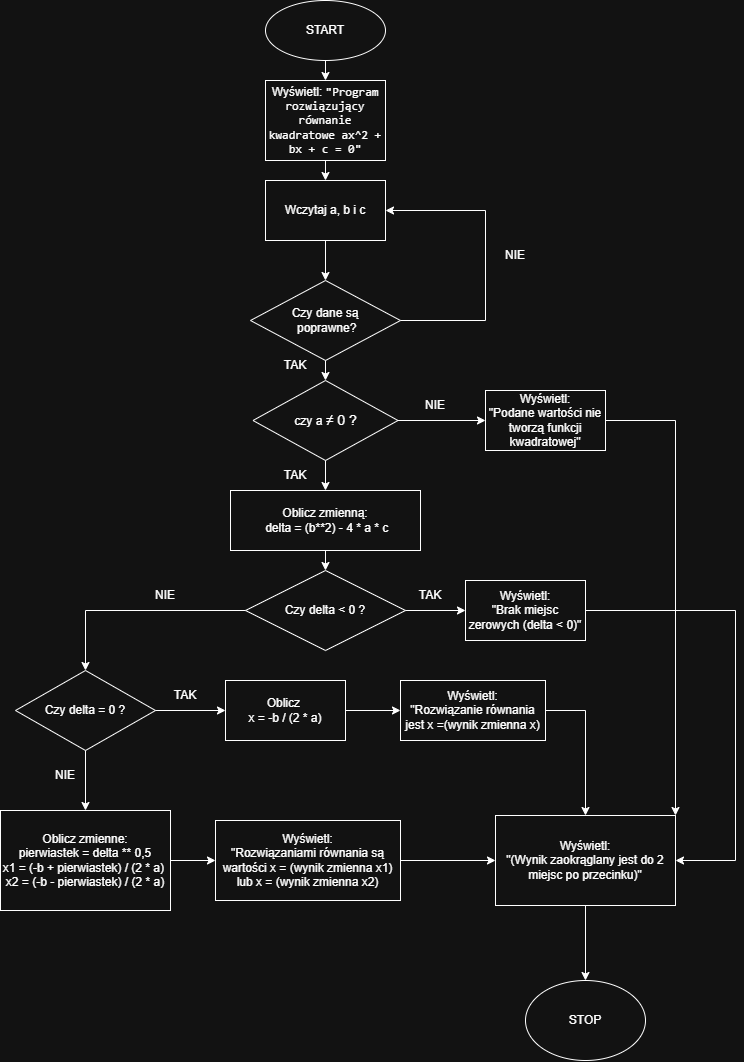

The diagram above was exported from draw.io. Its source (the exported page's mxGraphModel, read from the mxfile embedded in the PNG):
<mxGraphModel dx="1489" dy="814" grid="1" gridSize="10" guides="1" tooltips="1" connect="1" arrows="1" fold="1" page="1" pageScale="1" pageWidth="827" pageHeight="1169" math="0" shadow="0">
  <root>
    <mxCell id="0" />
    <mxCell id="1" parent="0" />
    <mxCell id="obEO8JBHzenIY-DUASes-1" value="" style="ellipse;whiteSpace=wrap;html=1;" vertex="1" parent="1">
      <mxGeometry x="340" width="120" height="60" as="geometry" />
    </mxCell>
    <mxCell id="obEO8JBHzenIY-DUASes-4" value="START" style="shape=note;whiteSpace=wrap;html=1;backgroundOutline=1;darkOpacity=0.05;fillStyle=solid;direction=west;gradientDirection=north;shadow=0;size=0;pointerEvents=1;fillColor=none;strokeColor=none;" vertex="1" parent="1">
      <mxGeometry x="365" y="20" width="70" height="20" as="geometry" />
    </mxCell>
    <mxCell id="obEO8JBHzenIY-DUASes-5" value="Wyświetl:&amp;nbsp;&lt;span style=&quot;color: light-dark(rgb(106, 171, 115), rgb(255, 255, 255)); font-family: &amp;quot;JetBrains Mono&amp;quot;, monospace; background-color: transparent;&quot;&gt;&quot;Program rozwiązujący równanie kwadratowe ax^2 + bx + c = 0&quot;&lt;/span&gt;" style="rounded=0;whiteSpace=wrap;html=1;" vertex="1" parent="1">
      <mxGeometry x="340" y="80" width="120" height="80" as="geometry" />
    </mxCell>
    <mxCell id="obEO8JBHzenIY-DUASes-6" value="" style="endArrow=classic;html=1;rounded=0;entryX=0.5;entryY=0;entryDx=0;entryDy=0;exitX=0.5;exitY=1;exitDx=0;exitDy=0;" edge="1" parent="1" source="obEO8JBHzenIY-DUASes-1" target="obEO8JBHzenIY-DUASes-5">
      <mxGeometry width="50" height="50" relative="1" as="geometry">
        <mxPoint x="280" y="280" as="sourcePoint" />
        <mxPoint x="280" y="310" as="targetPoint" />
        <Array as="points" />
      </mxGeometry>
    </mxCell>
    <mxCell id="obEO8JBHzenIY-DUASes-7" value="Wczytaj a, b i c" style="rounded=0;whiteSpace=wrap;html=1;" vertex="1" parent="1">
      <mxGeometry x="340" y="180" width="120" height="60" as="geometry" />
    </mxCell>
    <mxCell id="obEO8JBHzenIY-DUASes-8" value="" style="endArrow=classic;html=1;rounded=0;entryX=0.5;entryY=0;entryDx=0;entryDy=0;exitX=0.5;exitY=1;exitDx=0;exitDy=0;" edge="1" parent="1" source="obEO8JBHzenIY-DUASes-5" target="obEO8JBHzenIY-DUASes-7">
      <mxGeometry width="50" height="50" relative="1" as="geometry">
        <mxPoint x="240" y="200" as="sourcePoint" />
        <mxPoint x="290" y="150" as="targetPoint" />
      </mxGeometry>
    </mxCell>
    <mxCell id="obEO8JBHzenIY-DUASes-9" value="Czy dane są&lt;div&gt;&amp;nbsp;poprawne?&lt;/div&gt;" style="rhombus;whiteSpace=wrap;html=1;strokeColor=default;fillColor=default;" vertex="1" parent="1">
      <mxGeometry x="325" y="280" width="150" height="80" as="geometry" />
    </mxCell>
    <mxCell id="obEO8JBHzenIY-DUASes-11" value="" style="endArrow=classic;html=1;rounded=0;entryX=0.5;entryY=0;entryDx=0;entryDy=0;exitX=0.5;exitY=1;exitDx=0;exitDy=0;" edge="1" parent="1" source="obEO8JBHzenIY-DUASes-7" target="obEO8JBHzenIY-DUASes-9">
      <mxGeometry width="50" height="50" relative="1" as="geometry">
        <mxPoint x="110" y="350" as="sourcePoint" />
        <mxPoint x="160" y="300" as="targetPoint" />
      </mxGeometry>
    </mxCell>
    <mxCell id="obEO8JBHzenIY-DUASes-12" value="TAK" style="text;html=1;whiteSpace=wrap;strokeColor=none;fillColor=none;align=center;verticalAlign=middle;rounded=0;" vertex="1" parent="1">
      <mxGeometry x="340" y="350" width="60" height="30" as="geometry" />
    </mxCell>
    <mxCell id="obEO8JBHzenIY-DUASes-13" value="" style="endArrow=classic;html=1;rounded=0;exitX=1;exitY=0.5;exitDx=0;exitDy=0;entryX=1;entryY=0.5;entryDx=0;entryDy=0;" edge="1" parent="1" source="obEO8JBHzenIY-DUASes-9" target="obEO8JBHzenIY-DUASes-7">
      <mxGeometry width="50" height="50" relative="1" as="geometry">
        <mxPoint x="530" y="380" as="sourcePoint" />
        <mxPoint x="560" y="150" as="targetPoint" />
        <Array as="points">
          <mxPoint x="560" y="320" />
          <mxPoint x="560" y="210" />
        </Array>
      </mxGeometry>
    </mxCell>
    <mxCell id="obEO8JBHzenIY-DUASes-14" value="NIE" style="text;html=1;whiteSpace=wrap;strokeColor=none;fillColor=none;align=center;verticalAlign=middle;rounded=0;" vertex="1" parent="1">
      <mxGeometry x="560" y="240" width="60" height="30" as="geometry" />
    </mxCell>
    <mxCell id="obEO8JBHzenIY-DUASes-38" style="edgeStyle=orthogonalEdgeStyle;rounded=0;orthogonalLoop=1;jettySize=auto;html=1;exitX=0.5;exitY=1;exitDx=0;exitDy=0;" edge="1" parent="1">
      <mxGeometry relative="1" as="geometry">
        <mxPoint x="475" y="790" as="sourcePoint" />
        <mxPoint x="475" y="790" as="targetPoint" />
      </mxGeometry>
    </mxCell>
    <mxCell id="obEO8JBHzenIY-DUASes-47" value="Oblicz zmienną:&lt;div&gt;&amp;nbsp;delta =&amp;nbsp;&lt;span style=&quot;background-color: transparent; color: light-dark(rgb(0, 0, 0), rgb(255, 255, 255));&quot;&gt;(b**2) - 4 * a * c&lt;/span&gt;&lt;/div&gt;" style="rounded=0;whiteSpace=wrap;html=1;" vertex="1" parent="1">
      <mxGeometry x="305" y="490" width="190" height="60" as="geometry" />
    </mxCell>
    <mxCell id="obEO8JBHzenIY-DUASes-51" value="Czy delta &amp;lt; 0 ?" style="rhombus;whiteSpace=wrap;html=1;" vertex="1" parent="1">
      <mxGeometry x="320" y="570" width="160" height="80" as="geometry" />
    </mxCell>
    <mxCell id="obEO8JBHzenIY-DUASes-52" value="" style="endArrow=classic;html=1;rounded=0;exitX=0.5;exitY=1;exitDx=0;exitDy=0;entryX=0.5;entryY=0;entryDx=0;entryDy=0;" edge="1" parent="1" source="obEO8JBHzenIY-DUASes-47" target="obEO8JBHzenIY-DUASes-51">
      <mxGeometry width="50" height="50" relative="1" as="geometry">
        <mxPoint x="400" y="540" as="sourcePoint" />
        <mxPoint x="90" y="580" as="targetPoint" />
      </mxGeometry>
    </mxCell>
    <mxCell id="obEO8JBHzenIY-DUASes-53" value="" style="endArrow=classic;html=1;rounded=0;exitX=1;exitY=0.5;exitDx=0;exitDy=0;entryX=0;entryY=0.5;entryDx=0;entryDy=0;" edge="1" parent="1" source="obEO8JBHzenIY-DUASes-51" target="obEO8JBHzenIY-DUASes-55">
      <mxGeometry width="50" height="50" relative="1" as="geometry">
        <mxPoint x="170" y="580" as="sourcePoint" />
        <mxPoint x="540" y="610" as="targetPoint" />
      </mxGeometry>
    </mxCell>
    <mxCell id="obEO8JBHzenIY-DUASes-54" value="TAK" style="text;html=1;whiteSpace=wrap;strokeColor=none;fillColor=none;align=center;verticalAlign=middle;rounded=0;" vertex="1" parent="1">
      <mxGeometry x="475" y="580" width="60" height="30" as="geometry" />
    </mxCell>
    <mxCell id="obEO8JBHzenIY-DUASes-55" value="Wyświetl:&lt;div&gt;&quot;Brak miejsc zerowych (delta &amp;lt; 0)&quot;&lt;/div&gt;" style="rounded=0;whiteSpace=wrap;html=1;" vertex="1" parent="1">
      <mxGeometry x="540" y="580" width="120" height="60" as="geometry" />
    </mxCell>
    <mxCell id="obEO8JBHzenIY-DUASes-57" value="" style="endArrow=classic;html=1;rounded=0;exitX=0;exitY=0.5;exitDx=0;exitDy=0;entryX=0.5;entryY=0;entryDx=0;entryDy=0;" edge="1" parent="1" source="obEO8JBHzenIY-DUASes-51" target="obEO8JBHzenIY-DUASes-59">
      <mxGeometry width="50" height="50" relative="1" as="geometry">
        <mxPoint x="330" y="730" as="sourcePoint" />
        <mxPoint x="400" y="710" as="targetPoint" />
        <Array as="points">
          <mxPoint x="160" y="610" />
        </Array>
      </mxGeometry>
    </mxCell>
    <mxCell id="obEO8JBHzenIY-DUASes-58" value="NIE" style="text;html=1;whiteSpace=wrap;strokeColor=none;fillColor=none;align=center;verticalAlign=middle;rounded=0;" vertex="1" parent="1">
      <mxGeometry x="210" y="580" width="60" height="30" as="geometry" />
    </mxCell>
    <mxCell id="obEO8JBHzenIY-DUASes-59" value="Czy delta = 0 ?" style="rhombus;whiteSpace=wrap;html=1;" vertex="1" parent="1">
      <mxGeometry x="90" y="670" width="140" height="80" as="geometry" />
    </mxCell>
    <mxCell id="obEO8JBHzenIY-DUASes-61" value="" style="endArrow=classic;html=1;rounded=0;exitX=1;exitY=0.5;exitDx=0;exitDy=0;entryX=0;entryY=0.5;entryDx=0;entryDy=0;" edge="1" parent="1" source="obEO8JBHzenIY-DUASes-59" target="obEO8JBHzenIY-DUASes-62">
      <mxGeometry width="50" height="50" relative="1" as="geometry">
        <mxPoint x="290" y="790" as="sourcePoint" />
        <mxPoint x="330" y="710" as="targetPoint" />
      </mxGeometry>
    </mxCell>
    <mxCell id="obEO8JBHzenIY-DUASes-62" value="Oblicz&amp;nbsp;&lt;div&gt;x = -b / (2 * a)&lt;/div&gt;" style="rounded=0;whiteSpace=wrap;html=1;" vertex="1" parent="1">
      <mxGeometry x="300" y="680" width="120" height="60" as="geometry" />
    </mxCell>
    <mxCell id="obEO8JBHzenIY-DUASes-63" value="" style="endArrow=classic;html=1;rounded=0;exitX=1;exitY=0.5;exitDx=0;exitDy=0;entryX=0;entryY=0.5;entryDx=0;entryDy=0;" edge="1" parent="1" source="obEO8JBHzenIY-DUASes-62" target="obEO8JBHzenIY-DUASes-64">
      <mxGeometry width="50" height="50" relative="1" as="geometry">
        <mxPoint x="450" y="760" as="sourcePoint" />
        <mxPoint x="470" y="710" as="targetPoint" />
      </mxGeometry>
    </mxCell>
    <mxCell id="obEO8JBHzenIY-DUASes-64" value="Wyświetl:&lt;div&gt;&quot;Rozwiązanie równania jest x =(wynik zmienna x)&lt;/div&gt;" style="rounded=0;whiteSpace=wrap;html=1;" vertex="1" parent="1">
      <mxGeometry x="475" y="680" width="145" height="60" as="geometry" />
    </mxCell>
    <mxCell id="obEO8JBHzenIY-DUASes-69" value="TAK" style="text;html=1;whiteSpace=wrap;strokeColor=none;fillColor=none;align=center;verticalAlign=middle;rounded=0;" vertex="1" parent="1">
      <mxGeometry x="230" y="680" width="60" height="30" as="geometry" />
    </mxCell>
    <mxCell id="obEO8JBHzenIY-DUASes-70" value="" style="endArrow=classic;html=1;rounded=0;exitX=0.5;exitY=1;exitDx=0;exitDy=0;entryX=0.5;entryY=0;entryDx=0;entryDy=0;" edge="1" parent="1" source="obEO8JBHzenIY-DUASes-59" target="obEO8JBHzenIY-DUASes-72">
      <mxGeometry width="50" height="50" relative="1" as="geometry">
        <mxPoint x="150" y="830" as="sourcePoint" />
        <mxPoint x="160" y="830" as="targetPoint" />
      </mxGeometry>
    </mxCell>
    <mxCell id="obEO8JBHzenIY-DUASes-71" value="NIE" style="text;html=1;whiteSpace=wrap;strokeColor=none;fillColor=none;align=center;verticalAlign=middle;rounded=0;" vertex="1" parent="1">
      <mxGeometry x="110" y="760" width="60" height="30" as="geometry" />
    </mxCell>
    <mxCell id="obEO8JBHzenIY-DUASes-72" value="Oblicz zmienne:&lt;div&gt;pierwiastek = delta ** 0,5&lt;/div&gt;&lt;div&gt;x1 = (-b + pierwiastek) / (2 * a)&amp;nbsp;&lt;div&gt;x2 = (-b - pierwiastek) / (2 * a)&lt;/div&gt;&lt;/div&gt;" style="rounded=0;whiteSpace=wrap;html=1;" vertex="1" parent="1">
      <mxGeometry x="75" y="810" width="170" height="100" as="geometry" />
    </mxCell>
    <mxCell id="obEO8JBHzenIY-DUASes-73" value="" style="endArrow=classic;html=1;rounded=0;exitX=1;exitY=0.5;exitDx=0;exitDy=0;entryX=0;entryY=0.5;entryDx=0;entryDy=0;" edge="1" parent="1" source="obEO8JBHzenIY-DUASes-72" target="obEO8JBHzenIY-DUASes-74">
      <mxGeometry width="50" height="50" relative="1" as="geometry">
        <mxPoint x="430" y="880" as="sourcePoint" />
        <mxPoint x="320" y="860" as="targetPoint" />
      </mxGeometry>
    </mxCell>
    <mxCell id="obEO8JBHzenIY-DUASes-74" value="Wyświetl:&lt;div&gt;&quot;Rozwiązaniami równania są wartości x = (wynik zmienna x1) lub&amp;nbsp;&lt;span style=&quot;background-color: transparent; color: light-dark(rgb(0, 0, 0), rgb(255, 255, 255));&quot;&gt;x = (wynik zmienna x2)&lt;/span&gt;&lt;/div&gt;" style="rounded=0;whiteSpace=wrap;html=1;" vertex="1" parent="1">
      <mxGeometry x="290" y="820" width="185" height="80" as="geometry" />
    </mxCell>
    <mxCell id="obEO8JBHzenIY-DUASes-75" value="Wyświetl:&lt;div&gt;&quot;(Wynik zaokrąglany jest do 2 miejsc po przecinku)&quot;&lt;/div&gt;" style="rounded=0;whiteSpace=wrap;html=1;" vertex="1" parent="1">
      <mxGeometry x="570" y="815" width="180" height="90" as="geometry" />
    </mxCell>
    <mxCell id="obEO8JBHzenIY-DUASes-76" value="" style="endArrow=classic;html=1;rounded=0;exitX=1;exitY=0.5;exitDx=0;exitDy=0;entryX=0;entryY=0.5;entryDx=0;entryDy=0;" edge="1" parent="1" source="obEO8JBHzenIY-DUASes-74" target="obEO8JBHzenIY-DUASes-75">
      <mxGeometry width="50" height="50" relative="1" as="geometry">
        <mxPoint x="320" y="1000" as="sourcePoint" />
        <mxPoint x="370" y="950" as="targetPoint" />
      </mxGeometry>
    </mxCell>
    <mxCell id="obEO8JBHzenIY-DUASes-77" value="" style="endArrow=classic;html=1;rounded=0;exitX=1;exitY=0.5;exitDx=0;exitDy=0;entryX=0.5;entryY=0;entryDx=0;entryDy=0;" edge="1" parent="1" source="obEO8JBHzenIY-DUASes-64" target="obEO8JBHzenIY-DUASes-75">
      <mxGeometry width="50" height="50" relative="1" as="geometry">
        <mxPoint x="630" y="800" as="sourcePoint" />
        <mxPoint x="680" y="750" as="targetPoint" />
        <Array as="points">
          <mxPoint x="660" y="710" />
        </Array>
      </mxGeometry>
    </mxCell>
    <mxCell id="obEO8JBHzenIY-DUASes-78" value="" style="endArrow=classic;html=1;rounded=0;exitX=1;exitY=0.5;exitDx=0;exitDy=0;entryX=1;entryY=0.5;entryDx=0;entryDy=0;" edge="1" parent="1" source="obEO8JBHzenIY-DUASes-55" target="obEO8JBHzenIY-DUASes-75">
      <mxGeometry width="50" height="50" relative="1" as="geometry">
        <mxPoint x="720" y="615" as="sourcePoint" />
        <mxPoint x="810" y="820" as="targetPoint" />
        <Array as="points">
          <mxPoint x="810" y="610" />
          <mxPoint x="810" y="860" />
        </Array>
      </mxGeometry>
    </mxCell>
    <mxCell id="obEO8JBHzenIY-DUASes-79" value="" style="endArrow=classic;html=1;rounded=0;exitX=0.5;exitY=1;exitDx=0;exitDy=0;entryX=0.5;entryY=0;entryDx=0;entryDy=0;" edge="1" parent="1" source="obEO8JBHzenIY-DUASes-75" target="obEO8JBHzenIY-DUASes-81">
      <mxGeometry width="50" height="50" relative="1" as="geometry">
        <mxPoint x="670" y="1060" as="sourcePoint" />
        <mxPoint x="660" y="970" as="targetPoint" />
      </mxGeometry>
    </mxCell>
    <mxCell id="obEO8JBHzenIY-DUASes-81" value="STOP" style="ellipse;whiteSpace=wrap;html=1;" vertex="1" parent="1">
      <mxGeometry x="600" y="980" width="120" height="80" as="geometry" />
    </mxCell>
    <mxCell id="obEO8JBHzenIY-DUASes-110" value="czy a&amp;nbsp;&lt;span style=&quot;font-family: Arial, sans-serif; font-size: 14px; text-align: start;&quot;&gt;&lt;font style=&quot;color: light-dark(rgb(191, 191, 191), rgb(255, 255, 255));&quot;&gt;≠ 0 ?&lt;/font&gt;&lt;/span&gt;" style="rhombus;whiteSpace=wrap;html=1;" vertex="1" parent="1">
      <mxGeometry x="327.5" y="380" width="145" height="80" as="geometry" />
    </mxCell>
    <mxCell id="obEO8JBHzenIY-DUASes-111" value="" style="endArrow=classic;html=1;rounded=0;entryX=0.5;entryY=0;entryDx=0;entryDy=0;exitX=0.5;exitY=1;exitDx=0;exitDy=0;" edge="1" parent="1" source="obEO8JBHzenIY-DUASes-9" target="obEO8JBHzenIY-DUASes-110">
      <mxGeometry width="50" height="50" relative="1" as="geometry">
        <mxPoint x="170" y="370" as="sourcePoint" />
        <mxPoint x="220" y="320" as="targetPoint" />
      </mxGeometry>
    </mxCell>
    <mxCell id="obEO8JBHzenIY-DUASes-114" value="" style="endArrow=classic;html=1;rounded=0;exitX=0.5;exitY=1;exitDx=0;exitDy=0;entryX=0.5;entryY=0;entryDx=0;entryDy=0;" edge="1" parent="1" source="obEO8JBHzenIY-DUASes-110" target="obEO8JBHzenIY-DUASes-47">
      <mxGeometry width="50" height="50" relative="1" as="geometry">
        <mxPoint x="120" y="440" as="sourcePoint" />
        <mxPoint x="170" y="390" as="targetPoint" />
      </mxGeometry>
    </mxCell>
    <mxCell id="obEO8JBHzenIY-DUASes-115" value="TAK" style="text;html=1;whiteSpace=wrap;strokeColor=none;fillColor=none;align=center;verticalAlign=middle;rounded=0;" vertex="1" parent="1">
      <mxGeometry x="340" y="460" width="60" height="30" as="geometry" />
    </mxCell>
    <mxCell id="obEO8JBHzenIY-DUASes-116" value="" style="endArrow=classic;html=1;rounded=0;exitX=1;exitY=0.5;exitDx=0;exitDy=0;entryX=0;entryY=0.5;entryDx=0;entryDy=0;" edge="1" parent="1" source="obEO8JBHzenIY-DUASes-110" target="obEO8JBHzenIY-DUASes-119">
      <mxGeometry width="50" height="50" relative="1" as="geometry">
        <mxPoint x="550" y="420" as="sourcePoint" />
        <mxPoint x="590" y="420" as="targetPoint" />
      </mxGeometry>
    </mxCell>
    <mxCell id="obEO8JBHzenIY-DUASes-118" value="NIE" style="text;html=1;whiteSpace=wrap;strokeColor=none;fillColor=none;align=center;verticalAlign=middle;rounded=0;" vertex="1" parent="1">
      <mxGeometry x="480" y="390" width="60" height="30" as="geometry" />
    </mxCell>
    <mxCell id="obEO8JBHzenIY-DUASes-119" value="Wyświetl:&lt;div&gt;&quot;Podane wartości nie tworzą funkcji kwadratowej&quot;&lt;/div&gt;" style="rounded=0;whiteSpace=wrap;html=1;" vertex="1" parent="1">
      <mxGeometry x="560" y="390" width="120" height="60" as="geometry" />
    </mxCell>
    <mxCell id="obEO8JBHzenIY-DUASes-121" value="" style="endArrow=classic;html=1;rounded=0;exitX=1;exitY=0.5;exitDx=0;exitDy=0;entryX=1;entryY=0;entryDx=0;entryDy=0;" edge="1" parent="1" source="obEO8JBHzenIY-DUASes-119" target="obEO8JBHzenIY-DUASes-75">
      <mxGeometry width="50" height="50" relative="1" as="geometry">
        <mxPoint x="740" y="480" as="sourcePoint" />
        <mxPoint x="790" y="430" as="targetPoint" />
        <Array as="points">
          <mxPoint x="750" y="420" />
        </Array>
      </mxGeometry>
    </mxCell>
  </root>
</mxGraphModel>